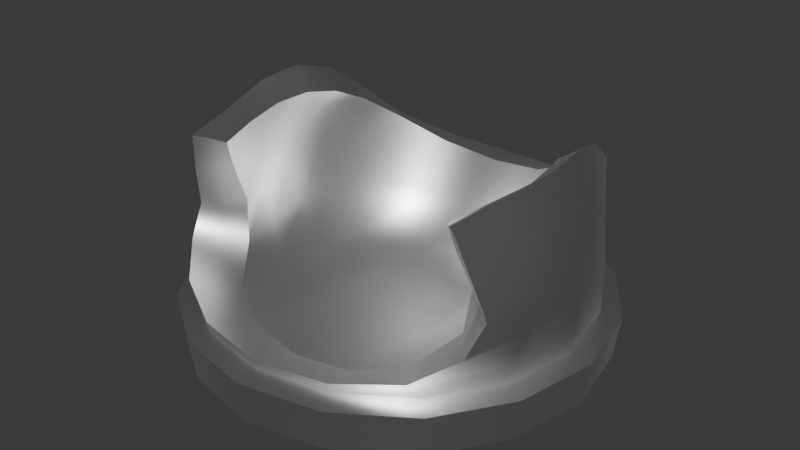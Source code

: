 # Source: shooter_turret_1.blend  (saved by Blender 4.3.34; exported with 4.5.12 LTS)
import bpy
from mathutils import Matrix  # noqa: F401  (used for matrix-valued properties, if any)

bpy.ops.wm.read_factory_settings(use_empty=True)
scene = bpy.context.scene
scene.name = 'Scene'

# ---- collections
col_collection = bpy.data.collections.new('Collection'); scene.collection.children.link(col_collection)

# ---- materials (node trees are filled in below, after node groups)
mat_turret = bpy.data.materials.new('Turret')
mat_turret.use_transparent_shadow = False

# ---- node groups
ng_auto_smooth = bpy.data.node_groups.new('Auto Smooth', 'GeometryNodeTree')
_s = ng_auto_smooth.interface.new_socket(name='Geometry', in_out='OUTPUT', socket_type='NodeSocketGeometry')
_s = ng_auto_smooth.interface.new_socket(name='Geometry', in_out='INPUT', socket_type='NodeSocketGeometry')
_s = ng_auto_smooth.interface.new_socket(name='Angle', in_out='INPUT', socket_type='NodeSocketFloat')
_s.subtype = 'ANGLE'
_s.min_value = 0.0
_s.max_value = 3.142
ng_auto_smooth.is_modifier = True
_N = ng_auto_smooth.nodes; _L = ng_auto_smooth.links
n0 = _N.new('NodeGroupOutput'); n0.name = 'Group Output'; n0.location = (480, -100)
n1 = _N.new('NodeGroupInput'); n1.name = 'Group Input'; n1.location = (-420, -300)
n2 = _N.new('NodeGroupInput'); n2.name = 'Group Input.001'; n2.location = (-60, -100)
n3 = _N.new('GeometryNodeSetShadeSmooth'); n3.name = 'Set Shade Smooth'; n3.location = (120, -100)
n3.domain = 'EDGE'
n4 = _N.new('GeometryNodeSetShadeSmooth'); n4.name = 'Set Shade Smooth.001'; n4.location = (300, -100)
n5 = _N.new('GeometryNodeInputMeshEdgeAngle'); n5.name = 'Edge Angle'; n5.location = (-420, -220)
n6 = _N.new('GeometryNodeInputEdgeSmooth'); n6.name = 'Is Edge Smooth'; n6.location = (-60, -160)
n7 = _N.new('GeometryNodeInputShadeSmooth'); n7.name = 'Is Face Smooth'; n7.location = (-240, -340)
n8 = _N.new('FunctionNodeBooleanMath'); n8.name = 'Boolean Math'; n8.location = (-60, -220)
n9 = _N.new('FunctionNodeCompare'); n9.name = 'Compare'; n9.location = (-240, -180)
n9.operation = 'LESS_EQUAL'
_L.new(n5.outputs[0], n9.inputs[0])
_L.new(n4.outputs[0], n0.inputs[0])
_L.new(n1.outputs[1], n9.inputs[1])
_L.new(n9.outputs[0], n8.inputs[0])
_L.new(n7.outputs[0], n8.inputs[1])
_L.new(n2.outputs[0], n3.inputs[0])
_L.new(n6.outputs[0], n3.inputs[1])
_L.new(n3.outputs[0], n4.inputs[0])
_L.new(n8.outputs[0], n3.inputs[2])
n0.is_active_output = True

# ---- material node trees
mat_turret.use_nodes = True; mat_turret.node_tree.nodes.clear()
_N = mat_turret.node_tree.nodes; _L = mat_turret.node_tree.links
n0 = _N.new('ShaderNodeBsdfPrincipled'); n0.name = 'Principled BSDF'; n0.location = (10, 300)
n0.inputs[1].default_value = 1.0
n0.inputs[2].default_value = 0.4
n1 = _N.new('ShaderNodeOutputMaterial'); n1.name = 'Material Output'; n1.location = (300, 300)
_L.new(n0.outputs[0], n1.inputs[0])
n1.is_active_output = True

# ---- world
world_world = bpy.data.worlds.new('World'); scene.world = world_world
world_world.use_nodes = True; world_world.node_tree.nodes.clear()
_N = world_world.node_tree.nodes; _L = world_world.node_tree.links
n0 = _N.new('ShaderNodeOutputWorld'); n0.name = 'World Output'; n0.location = (300, 300)
n1 = _N.new('ShaderNodeBackground'); n1.name = 'Background'; n1.location = (10, 300)
n1.inputs[0].default_value = (0.05088, 0.05088, 0.05088, 1.0)
_L.new(n1.outputs[0], n0.inputs[0])
n0.is_active_output = True
world_world.color = (0.05088, 0.05088, 0.05088)
world_world.use_sun_shadow = False
world_world.sun_shadow_jitter_overblur = 0.0

# ---- meshes
me_plane_003 = bpy.data.meshes.new('Plane.003')
me_plane_003.from_pydata([(0.0, 4.831e-09, 0.0), (0.0, 0.06992, 0.0005523), (0.05763, 0.05763, 0.0008285), (0.05763, -0.05763, 0.0008285), (0.0, -0.06992, 0.0005523), (0.06992, 1.572e-09, 0.0005523), (-0.05763, 0.05763, 0.0008285), (-0.05763, -0.05763, 0.0008285), (-0.06992, 1.572e-09, 0.0005523), (0.0, 0.06435, 0.02776), (0.0, -0.08998, 0.0251), (0.05172, 0.05172, 0.03771), (0.06403, -0.07001, 0.0341), (0.06465, 0.001186, 0.03161), (-0.05172, 0.05172, 0.03771), (-0.06403, -0.07001, 0.0341), (-0.06465, 0.001186, 0.03161), (0.0, 1.863e-08, 0.01787), (0.0, 0.1212, 0.04182), (0.08568, 0.08568, 0.04498), (0.0824, -0.09359, 0.04379), (0.0, -0.1212, 0.03787), (0.1217, 0.001319, 0.04553), (-0.08568, 0.08568, 0.04498), (-0.0824, -0.09359, 0.04379), (-0.1217, 0.001319, 0.04553), (0.0, 0.1214, 0.07511), (0.07907, 0.09359, 0.09387), (0.1208, 0.004484, 0.08833), (0.1064, -0.06013, 0.07394), (-0.07907, 0.09359, 0.09387), (-0.1208, 0.004484, 0.08833), (-0.1064, -0.06013, 0.07394), (0.0, 0.09672, 0.07906), (0.06392, 0.07428, 0.1012), (0.09309, 0.003863, 0.09072), (0.08422, -0.04269, 0.07678), (-0.06392, 0.07428, 0.1012), (-0.09309, 0.003863, 0.09072), (-0.08422, -0.04269, 0.07678), (0.1058, -0.004928, 0.1375), (0.09336, -0.07289, 0.1255), (0.09795, 0.04747, 0.1335), (-0.1058, -0.004928, 0.1375), (-0.09336, -0.07289, 0.1255), (-0.09795, 0.04747, 0.1335), (0.09191, -0.005538, 0.126), (0.07961, -0.05937, 0.1204), (0.08277, 0.03609, 0.124), (-0.09191, -0.005538, 0.126), (-0.07961, -0.05937, 0.1204), (-0.08277, 0.03609, 0.124), (0.0, 0.1212, 0.03287), (0.08568, 0.08568, 0.03287), (0.08568, -0.08568, 0.03287), (0.0, -0.1212, 0.03287), (0.1212, 0.0, 0.03287), (-0.08568, 0.08568, 0.03287), (-0.08568, -0.08568, 0.03287), (-0.1212, 0.0, 0.03287), (0.0, 0.1302, 0.003314), (0.09206, 0.09206, 0.003314), (0.09206, -0.09206, 0.003314), (0.0, -0.1302, 0.003314), (0.1302, 0.0, 0.003314), (-0.09206, 0.09206, 0.003314), (-0.09206, -0.09206, 0.003314), (-0.1302, 0.0, 0.003314), (0.0, 0.1337, 0.02956), (0.09452, 0.09452, 0.02956), (0.09452, -0.09452, 0.02956), (0.0, -0.1337, 0.02956), (0.1337, 0.0, 0.02956), (-0.09452, 0.09452, 0.02956), (-0.09452, -0.09452, 0.02956), (-0.1337, 0.0, 0.02956), (0.03306, 0.06545, 0.0005996), (0.03306, -0.06545, 0.0005996), (0.06545, -0.03306, 0.0005996), (0.06545, 0.03306, 0.0005996), (0.03586, 3.725e-09, 6.904e-05), (0.0, 0.03586, 6.904e-05), (0.0, -0.03586, 6.904e-05), (-0.03306, 0.06545, 0.0005996), (-0.03306, -0.06545, 0.0005996), (-0.06545, -0.03306, 0.0005996), (-0.06545, 0.03306, 0.0005996), (-0.03586, 3.725e-09, 6.904e-05), (0.04632, 0.1118, 0.043), (0.04591, -0.1128, 0.03861), (0.1132, -0.04371, 0.0445), (0.1119, 0.04648, 0.04584), (-0.04632, 0.1118, 0.043), (-0.04591, -0.1128, 0.03861), (-0.1132, -0.04371, 0.0445), (-0.1119, 0.04648, 0.04584), (0.03521, 0.0001482, 0.01959), (0.0, -0.04535, 0.01911), (-0.03521, 0.0001482, 0.01959), (0.0, 0.03517, 0.01911), (0.03055, 0.06, 0.03018), (0.03433, -0.08383, 0.02623), (0.06299, -0.03532, 0.03098), (0.06004, 0.0307, 0.0331), (-0.03055, 0.06, 0.03018), (-0.03433, -0.08383, 0.02623), (-0.06299, -0.03532, 0.03098), (-0.06004, 0.0307, 0.0331), (0.0, 0.1212, 0.0527), (0.0838, 0.003299, 0.0596), (0.07304, -0.08151, 0.03883), (0.0, -0.1052, 0.03133), (0.08139, -0.04609, 0.05076), (-0.08509, 0.08626, 0.06327), (-0.07304, -0.08151, 0.03883), (-0.1224, 0.003692, 0.06423), (0.04553, 0.113, 0.0795), (0.1172, -0.02951, 0.08221), (0.1101, 0.04443, 0.091), (-0.04553, 0.113, 0.0795), (-0.1172, -0.02951, 0.08221), (-0.1101, 0.04443, 0.091), (0.03638, 0.08999, 0.0853), (0.09021, -0.0209, 0.0849), (0.08544, 0.03398, 0.09375), (-0.03638, 0.08999, 0.0853), (-0.09021, -0.0209, 0.0849), (-0.08544, 0.03398, 0.09375), (0.0, 0.1095, 0.07637), (0.0715, 0.08393, 0.09755), (0.0951, -0.05164, 0.07558), (0.1146, 0.001133, 0.1129), (-0.0715, 0.08393, 0.09755), (-0.0951, -0.05164, 0.07558), (0.09321, 0.07104, 0.1161), (0.08509, 0.08626, 0.06327), (0.1021, -0.07262, 0.05643), (0.05924, 0.06009, 0.06019), (0.0, 0.08354, 0.04877), (-0.05924, 0.06009, 0.06019), (0.1224, 0.003692, 0.06423), (-0.0838, 0.003299, 0.0596), (-0.08139, -0.04609, 0.05076), (-0.1021, -0.07262, 0.05643), (0.0988, -0.03995, 0.131), (0.1038, 0.02314, 0.1402), (-0.0988, -0.03995, 0.131), (-0.1038, 0.02314, 0.1402), (0.08604, -0.03492, 0.1238), (0.0893, 0.01704, 0.127), (-0.08604, -0.03492, 0.1238), (-0.0893, 0.01704, 0.127), (0.09036, 0.04178, 0.1287), (0.08648, -0.06719, 0.124), (0.09883, -0.00525, 0.1318), (-0.09036, 0.04178, 0.1287), (-0.08648, -0.06719, 0.124), (-0.09883, -0.00525, 0.1318), (-0.09321, 0.07104, 0.1161), (-0.07688, 0.05542, 0.1151), (0.07688, 0.05542, 0.1151), (-0.09455, 0.0004023, 0.1119), (-0.08141, -0.05426, 0.1042), (-0.09992, -0.06721, 0.1011), (0.08141, -0.05426, 0.1042), (0.09455, 0.0004023, 0.1119), (0.09992, -0.06721, 0.1011), (-0.1146, 0.001133, 0.1129), (-0.07228, -0.07228, 0.001762), (0.04632, 0.1118, 0.03287), (0.04632, -0.1118, 0.03287), (0.1118, -0.04632, 0.03287), (0.1118, 0.04632, 0.03287), (-0.04632, 0.1118, 0.03287), (-0.04632, -0.1118, 0.03287), (-0.1118, -0.04632, 0.03287), (-0.1118, 0.04632, 0.03287), (-0.08544, -0.08626, 0.036), (0.08568, 0.08568, 0.03626), (0.0, -0.101, 0.001726), (0.04976, 0.1201, 0.003314), (0.04976, -0.1201, 0.003314), (0.1201, -0.04976, 0.003314), (0.1201, 0.04976, 0.003314), (-0.04976, 0.1201, 0.003314), (-0.04976, -0.1201, 0.003314), (-0.1201, -0.04976, 0.003314), (-0.1201, 0.04976, 0.003314), (0.05109, 0.1234, 0.02956), (0.05109, -0.1234, 0.02956), (0.1234, -0.05109, 0.02956), (0.1234, 0.05109, 0.02956), (-0.05109, 0.1234, 0.02956), (-0.05109, -0.1234, 0.02956), (-0.1234, -0.05109, 0.02956), (-0.1234, 0.05109, 0.02956), (-0.09329, -0.09329, 0.01644), (-0.1319, 0.0, 0.01644), (-0.09329, 0.09329, 0.01644), (0.0, 0.1319, 0.01644), (0.1319, 0.0, 0.01644), (0.09329, -0.09329, 0.01644), (0.09329, 0.09329, 0.01644), (0.0, -0.1319, 0.01644), (0.0, -0.1274, 0.03122), (0.0901, -0.0901, 0.03122), (0.1212, 0.0001648, 0.03633), (0.1274, 0.0, 0.03122), (0.07228, -0.07228, 0.001762), (0.0901, 0.0901, 0.03122), (-0.1212, 0.0001648, 0.03633), (0.0, 0.1274, 0.03122), (-0.0901, 0.0901, 0.03122), (0.0, 0.101, 0.001726), (-0.0901, -0.0901, 0.03122), (-0.1274, 0.0, 0.03122), (0.101, 2.328e-10, 0.001726), (-0.07228, 0.07228, 0.001762), (0.08544, -0.08626, 0.036), (-0.08568, 0.08568, 0.03626), (0.0, 0.1212, 0.03587), (0.0, -0.1212, 0.03537), (0.07228, 0.07228, 0.001762), (-0.101, 2.328e-10, 0.001726), (0.03399, 0.03399, 0.0001355), (0.03399, -0.03399, 0.0001355), (-0.03399, 0.03399, 0.0001355), (-0.03399, -0.03399, 0.0001355), (0.03934, -0.09336, 0.001735), (-0.1119, -0.04613, 0.03621), (0.1118, 0.04634, 0.03637), (0.03934, 0.09336, 0.001735), (0.1119, -0.04613, 0.03621), (0.09336, -0.03934, 0.001735), (-0.03934, 0.09336, 0.001735), (-0.1118, 0.04634, 0.03637), (0.03315, -0.04226, 0.02059), (-0.03315, -0.04226, 0.02059), (0.03311, 0.03312, 0.02097), (-0.03311, 0.03312, 0.02097), (-0.03252, 0.07734, 0.05298), (0.03998, -0.09796, 0.03227), (0.07678, 0.03273, 0.06123), (0.09124, -0.05936, 0.0536), (0.04618, 0.112, 0.05658), (-0.03998, -0.09796, 0.03227), (0.08326, -0.02263, 0.05584), (-0.1117, 0.04661, 0.06539), (0.04042, 0.1022, 0.08257), (-0.08997, -0.02551, 0.1063), (0.08504, 0.06323, 0.1156), (-0.04042, 0.1022, 0.08257), (-0.08504, 0.06323, 0.1156), (0.1079, 0.03539, 0.1162), (0.1172, -0.03558, 0.06089), (0.1117, 0.04661, 0.06539), (-0.08326, -0.02263, 0.05584), (-0.04618, 0.112, 0.05658), (-0.09124, -0.05936, 0.0536), (-0.07678, 0.03273, 0.06123), (0.03252, 0.07734, 0.05298), (-0.1172, -0.03558, 0.06089), (0.09242, -0.03792, 0.128), (0.09655, 0.02009, 0.1336), (-0.09242, -0.03792, 0.128), (-0.09655, 0.02009, 0.1336), (-0.09025, -0.06169, 0.104), (0.08997, -0.02551, 0.1063), (0.09025, -0.06169, 0.104), (-0.1098, -0.03241, 0.106), (-0.08906, 0.02738, 0.1143), (0.1098, -0.03241, 0.106), (0.08906, 0.02738, 0.1143), (-0.1079, 0.03539, 0.1162), (0.04625, -0.112, 0.0355), (0.09336, 0.03934, 0.001735), (-0.09336, -0.03934, 0.001735), (-0.04632, 0.1118, 0.03601), (0.04871, -0.1176, 0.03122), (0.1176, -0.04871, 0.03122), (-0.04625, -0.112, 0.0355), (0.1176, 0.04871, 0.03122), (0.04632, 0.1118, 0.03601), (-0.04871, 0.1176, 0.03122), (-0.04871, -0.1176, 0.03122), (-0.1176, -0.04871, 0.03122), (-0.09336, 0.03934, 0.001735), (-0.03934, -0.09336, 0.001735), (-0.1176, 0.04871, 0.03122), (0.04871, 0.1176, 0.03122), (0.05043, -0.1217, 0.01644), (-0.05043, -0.1217, 0.01644), (-0.1217, -0.05043, 0.01644), (-0.1217, 0.05043, 0.01644), (-0.05043, 0.1217, 0.01644), (0.05043, 0.1217, 0.01644), (0.1217, 0.05043, 0.01644), (0.1217, -0.05043, 0.01644)], [], [(2, 79, 224, 76), (79, 5, 80, 224), (224, 80, 0, 81), (76, 224, 81, 1), (3, 77, 225, 78), (77, 4, 82, 225), (225, 82, 0, 80), (78, 225, 80, 5), (6, 83, 226, 86), (83, 1, 81, 226), (226, 81, 0, 87), (86, 226, 87, 8), (7, 85, 227, 84), (85, 8, 87, 227), (227, 87, 0, 82), (84, 227, 82, 4), (62, 181, 228, 208), (181, 63, 179, 228), (228, 179, 4, 77), (208, 228, 77, 3), (59, 175, 229, 210), (175, 58, 177, 229), (229, 177, 24, 94), (210, 229, 94, 25), (56, 172, 230, 206), (172, 53, 178, 230), (230, 178, 19, 91), (206, 230, 91, 22), (60, 180, 231, 213), (180, 61, 222, 231), (231, 222, 2, 76), (213, 231, 76, 1), (54, 171, 232, 218), (171, 56, 206, 232), (232, 206, 22, 90), (218, 232, 90, 20), (64, 182, 233, 216), (182, 62, 208, 233), (233, 208, 3, 78), (216, 233, 78, 5), (65, 184, 234, 217), (184, 60, 213, 234), (234, 213, 1, 83), (217, 234, 83, 6), (57, 176, 235, 219), (176, 59, 210, 235), (235, 210, 25, 95), (219, 235, 95, 23), (13, 96, 236, 102), (96, 17, 97, 236), (236, 97, 10, 101), (102, 236, 101, 12), (17, 98, 237, 97), (98, 16, 106, 237), (237, 106, 15, 105), (97, 237, 105, 10), (11, 100, 238, 103), (100, 9, 99, 238), (238, 99, 17, 96), (103, 238, 96, 13), (9, 104, 239, 99), (104, 14, 107, 239), (239, 107, 16, 98), (99, 239, 98, 17), (14, 104, 240, 139), (104, 9, 138, 240), (240, 138, 33, 125), (139, 240, 125, 37), (12, 101, 241, 110), (101, 10, 111, 241), (241, 111, 21, 89), (110, 241, 89, 20), (11, 103, 242, 137), (103, 13, 109, 242), (242, 109, 35, 124), (137, 242, 124, 34), (12, 110, 243, 112), (110, 20, 136, 243), (243, 136, 29, 130), (112, 243, 130, 36), (19, 88, 244, 135), (88, 18, 108, 244), (244, 108, 26, 116), (135, 244, 116, 27), (10, 105, 245, 111), (105, 15, 114, 245), (245, 114, 24, 93), (111, 245, 93, 21), (13, 102, 246, 109), (102, 12, 112, 246), (246, 112, 36, 123), (109, 246, 123, 35), (23, 95, 247, 113), (95, 25, 115, 247), (247, 115, 31, 121), (113, 247, 121, 30), (33, 122, 248, 128), (122, 34, 129, 248), (248, 129, 27, 116), (128, 248, 116, 26), (39, 126, 249, 162), (126, 38, 161, 249), (249, 161, 49, 150), (162, 249, 150, 50), (27, 129, 250, 134), (129, 34, 160, 250), (250, 160, 48, 152), (134, 250, 152, 42), (37, 125, 251, 132), (125, 33, 128, 251), (251, 128, 26, 119), (132, 251, 119, 30), (37, 132, 252, 159), (132, 30, 158, 252), (252, 158, 45, 155), (159, 252, 155, 51), (28, 118, 253, 131), (118, 27, 134, 253), (253, 134, 42, 145), (131, 253, 145, 40), (20, 90, 254, 136), (90, 22, 140, 254), (254, 140, 28, 117), (136, 254, 117, 29), (22, 91, 255, 140), (91, 19, 135, 255), (255, 135, 27, 118), (140, 255, 118, 28), (15, 106, 256, 142), (106, 16, 141, 256), (256, 141, 38, 126), (142, 256, 126, 39), (18, 92, 257, 108), (92, 23, 113, 257), (257, 113, 30, 119), (108, 257, 119, 26), (24, 114, 258, 143), (114, 15, 142, 258), (258, 142, 39, 133), (143, 258, 133, 32), (16, 107, 259, 141), (107, 14, 139, 259), (259, 139, 37, 127), (141, 259, 127, 38), (9, 100, 260, 138), (100, 11, 137, 260), (260, 137, 34, 122), (138, 260, 122, 33), (25, 94, 261, 115), (94, 24, 143, 261), (261, 143, 32, 120), (115, 261, 120, 31), (46, 148, 262, 154), (148, 47, 153, 262), (262, 153, 41, 144), (154, 262, 144, 40), (48, 149, 263, 152), (149, 46, 154, 263), (263, 154, 40, 145), (152, 263, 145, 42), (50, 150, 264, 156), (150, 49, 157, 264), (264, 157, 43, 146), (156, 264, 146, 44), (49, 151, 265, 157), (151, 51, 155, 265), (265, 155, 45, 147), (157, 265, 147, 43), (32, 133, 266, 163), (133, 39, 162, 266), (266, 162, 50, 156), (163, 266, 156, 44), (35, 123, 267, 165), (123, 36, 164, 267), (267, 164, 47, 148), (165, 267, 148, 46), (36, 130, 268, 164), (130, 29, 166, 268), (268, 166, 41, 153), (164, 268, 153, 47), (31, 120, 269, 167), (120, 32, 163, 269), (269, 163, 44, 146), (167, 269, 146, 43), (38, 127, 270, 161), (127, 37, 159, 270), (270, 159, 51, 151), (161, 270, 151, 49), (29, 117, 271, 166), (117, 28, 131, 271), (271, 131, 40, 144), (166, 271, 144, 41), (34, 124, 272, 160), (124, 35, 165, 272), (272, 165, 46, 149), (160, 272, 149, 48), (30, 121, 273, 158), (121, 31, 167, 273), (273, 167, 43, 147), (158, 273, 147, 45), (55, 170, 274, 221), (170, 54, 218, 274), (274, 218, 20, 89), (221, 274, 89, 21), (61, 183, 275, 222), (183, 64, 216, 275), (275, 216, 5, 79), (222, 275, 79, 2), (66, 186, 276, 168), (186, 67, 223, 276), (276, 223, 8, 85), (168, 276, 85, 7), (52, 173, 277, 220), (173, 57, 219, 277), (277, 219, 23, 92), (220, 277, 92, 18), (54, 170, 278, 205), (170, 55, 204, 278), (278, 204, 71, 189), (205, 278, 189, 70), (56, 171, 279, 207), (171, 54, 205, 279), (279, 205, 70, 190), (207, 279, 190, 72), (58, 174, 280, 177), (174, 55, 221, 280), (280, 221, 21, 93), (177, 280, 93, 24), (53, 172, 281, 209), (172, 56, 207, 281), (281, 207, 72, 191), (209, 281, 191, 69), (53, 169, 282, 178), (169, 52, 220, 282), (282, 220, 18, 88), (178, 282, 88, 19), (57, 173, 283, 212), (173, 52, 211, 283), (283, 211, 68, 192), (212, 283, 192, 73), (55, 174, 284, 204), (174, 58, 214, 284), (284, 214, 74, 193), (204, 284, 193, 71), (58, 175, 285, 214), (175, 59, 215, 285), (285, 215, 75, 194), (214, 285, 194, 74), (67, 187, 286, 223), (187, 65, 217, 286), (286, 217, 6, 86), (223, 286, 86, 8), (63, 185, 287, 179), (185, 66, 168, 287), (287, 168, 7, 84), (179, 287, 84, 4), (59, 176, 288, 215), (176, 57, 212, 288), (288, 212, 73, 195), (215, 288, 195, 75), (52, 169, 289, 211), (169, 53, 209, 289), (289, 209, 69, 188), (211, 289, 188, 68), (63, 181, 290, 203), (181, 62, 201, 290), (290, 201, 70, 189), (203, 290, 189, 71), (63, 203, 291, 185), (203, 71, 193, 291), (291, 193, 74, 196), (185, 291, 196, 66), (66, 196, 292, 186), (196, 74, 194, 292), (292, 194, 75, 197), (186, 292, 197, 67), (67, 197, 293, 187), (197, 75, 195, 293), (293, 195, 73, 198), (187, 293, 198, 65), (65, 198, 294, 184), (198, 73, 192, 294), (294, 192, 68, 199), (184, 294, 199, 60), (61, 180, 295, 202), (180, 60, 199, 295), (295, 199, 68, 188), (202, 295, 188, 69), (64, 183, 296, 200), (183, 61, 202, 296), (296, 202, 69, 191), (200, 296, 191, 72), (62, 182, 297, 201), (182, 64, 200, 297), (297, 200, 72, 190), (201, 297, 190, 70)])
me_plane_003.polygons.foreach_set('use_smooth', [True] * 296)
_k = set([(10, 101), (10, 105), (12, 101), (12, 112), (15, 105), (15, 142), (20, 89), (20, 136), (21, 89), (21, 93), (24, 93), (24, 143), (26, 116), (26, 119), (27, 116), (27, 134), (29, 136), (29, 166), (30, 119), (30, 158), (32, 143), (32, 163), (33, 122), (33, 125), (34, 122), (34, 160), (36, 112), (36, 164), (37, 125), (37, 159), (39, 142), (39, 162), (40, 144), (40, 145), (41, 144), (41, 166), (42, 134), (42, 145), (43, 146), (43, 147), (44, 146), (44, 163), (45, 147), (45, 158), (46, 148), (46, 149), (47, 148), (47, 164), (48, 149), (48, 160), (49, 150), (49, 151), (50, 150), (50, 162), (51, 151), (51, 159), (52, 169), (52, 173), (53, 169), (53, 172), (54, 170), (54, 171), (55, 170), (55, 174), (56, 171), (56, 172), (57, 173), (57, 176), (58, 174), (58, 175), (59, 175), (59, 176), (60, 180), (60, 184), (61, 180), (61, 183), (62, 181), (62, 182), (63, 181), (63, 185), (64, 182), (64, 183), (65, 184), (65, 187), (66, 185), (66, 186), (67, 186), (67, 187), (68, 188), (68, 192), (69, 188), (69, 191), (70, 189), (70, 190), (71, 189), (71, 193), (72, 190), (72, 191), (73, 192), (73, 195), (74, 193), (74, 194), (75, 194), (75, 195)])
me_plane_003.attributes.new('sharp_edge', 'BOOLEAN', 'EDGE').data.foreach_set('value', [ (min(e.vertices), max(e.vertices)) in _k for e in me_plane_003.edges])
_k = {(20, 89): 1.0, (21, 89): 1.0, (24, 93): 1.0, (21, 93): 1.0, (12, 101): 1.0, (10, 101): 1.0, (15, 105): 1.0, (10, 105): 1.0, (12, 112): 1.0, (36, 112): 1.0, (26, 116): 1.0, (27, 116): 1.0, (26, 119): 1.0, (30, 119): 1.0, (33, 122): 1.0, (34, 122): 1.0, (33, 125): 1.0, (37, 125): 1.0, (27, 134): 1.0, (42, 134): 1.0, (20, 136): 1.0, (29, 136): 1.0, (39, 142): 1.0, (15, 142): 1.0, (32, 143): 1.0, (24, 143): 1.0, (40, 144): 1.0, (41, 144): 1.0, (42, 145): 1.0, (40, 145): 1.0, (43, 146): 1.0, (44, 146): 1.0, (45, 147): 1.0, (43, 147): 1.0, (46, 148): 1.0, (47, 148): 1.0, (48, 149): 1.0, (46, 149): 1.0, (49, 150): 1.0, (50, 150): 1.0, (51, 151): 1.0, (49, 151): 1.0, (30, 158): 1.0, (45, 158): 1.0, (51, 159): 1.0, (37, 159): 1.0, (34, 160): 1.0, (48, 160): 1.0, (50, 162): 1.0, (39, 162): 1.0, (44, 163): 1.0, (32, 163): 1.0, (36, 164): 1.0, (47, 164): 1.0, (29, 166): 1.0, (41, 166): 1.0, (52, 169): 1.0, (53, 169): 1.0, (54, 170): 1.0, (55, 170): 1.0, (56, 171): 1.0, (54, 171): 1.0, (53, 172): 1.0, (56, 172): 1.0, (52, 173): 1.0, (57, 173): 1.0, (58, 174): 1.0, (55, 174): 1.0, (59, 175): 1.0, (58, 175): 1.0, (57, 176): 1.0, (59, 176): 1.0, (60, 180): 1.0, (61, 180): 1.0, (62, 181): 1.0, (63, 181): 1.0, (64, 182): 1.0, (62, 182): 1.0, (61, 183): 1.0, (64, 183): 1.0, (60, 184): 1.0, (65, 184): 1.0, (66, 185): 1.0, (63, 185): 1.0, (67, 186): 1.0, (66, 186): 1.0, (65, 187): 1.0, (67, 187): 1.0, (68, 188): 1.0, (69, 188): 1.0, (70, 189): 1.0, (71, 189): 1.0, (72, 190): 1.0, (70, 190): 1.0, (69, 191): 1.0, (72, 191): 1.0, (68, 192): 1.0, (73, 192): 1.0, (74, 193): 1.0, (71, 193): 1.0, (75, 194): 1.0, (74, 194): 1.0, (73, 195): 1.0, (75, 195): 1.0}
me_plane_003.attributes.new('crease_edge', 'FLOAT', 'EDGE').data.foreach_set('value', [_k.get((min(e.vertices), max(e.vertices)), 0.0) for e in me_plane_003.edges])
_uv = me_plane_003.uv_layers.new(name='UVMap')
_uv.uv.foreach_set('vector', [0.0, 0.0, 0.0, 0.0, 0.0, 0.0, 0.0, 0.0, 0.0, 0.0, 0.0, 0.0, 0.0, 0.0, 0.0, 0.0, 0.0, 0.0, 0.0, 0.0, 0.0, 0.0, 0.0, 0.0, 0.0, 0.0, 0.0, 0.0, 0.0, 0.0, 0.0, 0.0, 0.0, 0.0, 0.0, 0.0, 0.0, 0.0, 0.0, 0.0, 0.0, 0.0, 0.0, 0.0, 0.0, 0.0, 0.0, 0.0, 0.0, 0.0, 0.0, 0.0, 0.0, 0.0, 0.0, 0.0, 0.0, 0.0, 0.0, 0.0, 0.0, 0.0, 0.0, 0.0, 0.0, 0.0, 0.0, 0.0, 0.0, 0.0, 0.0, 0.0, 0.0, 0.0, 0.0, 0.0, 0.0, 0.0, 0.0, 0.0, 0.0, 0.0, 0.0, 0.0, 0.0, 0.0, 0.0, 0.0, 0.0, 0.0, 0.0, 0.0, 0.0, 0.0, 0.0, 0.0, 0.0, 0.0, 0.0, 0.0, 0.0, 0.0, 0.0, 0.0, 0.0, 0.0, 0.0, 0.0, 0.0, 0.0, 0.0, 0.0, 0.0, 0.0, 0.0, 0.0, 0.0, 0.0, 0.0, 0.0, 0.0, 0.0, 0.0, 0.0, 0.0, 0.0, 0.0, 0.0, 0.0, 0.0, 0.0, 0.0, 0.0, 0.0, 0.0, 0.0, 0.0, 0.0, 0.0, 0.0, 0.0, 0.0, 0.0, 0.0, 0.0, 0.0, 0.0, 0.0, 0.0, 0.0, 0.0, 0.0, 0.0, 0.0, 0.0, 0.0, 0.0, 0.0, 0.0, 0.0, 0.0, 0.0, 0.0, 0.0, 0.0, 0.0, 0.0, 0.0, 0.0, 0.0, 0.0, 0.0, 0.0, 0.0, 0.0, 0.0, 0.0, 0.0, 0.0, 0.0, 0.0, 0.0, 0.0, 0.0, 0.0, 0.0, 0.0, 0.0, 0.0, 0.0, 0.0, 0.0, 0.0, 0.0, 0.0, 0.0, 0.0, 0.0, 0.0, 0.0, 0.0, 0.0, 0.0, 0.0, 0.0, 0.0, 0.0, 0.0, 0.0, 0.0, 0.0, 0.0, 0.0, 0.0, 0.0, 0.0, 0.0, 0.0, 0.0, 0.0, 0.0, 0.0, 0.0, 0.0, 0.0, 0.0, 0.0, 0.0, 0.0, 0.0, 0.0, 0.0, 0.0, 0.0, 0.0, 0.0, 0.0, 0.0, 0.0, 0.0, 0.0, 0.0, 0.0, 0.0, 0.0, 0.0, 0.0, 0.0, 0.0, 0.0, 0.0, 0.0, 0.0, 0.0, 0.0, 0.0, 0.0, 0.0, 0.0, 0.0, 0.0, 0.0, 0.0, 0.0, 0.0, 0.0, 0.0, 0.0, 0.0, 0.0, 0.0, 0.0, 0.0, 0.0, 0.0, 0.0, 0.0, 0.0, 0.0, 0.0, 0.0, 0.0, 0.0, 0.0, 0.0, 0.0, 0.0, 0.0, 0.0, 0.0, 0.0, 0.0, 0.0, 0.0, 0.0, 0.0, 0.0, 0.0, 0.0, 0.0, 0.0, 0.0, 0.0, 0.0, 0.0, 0.0, 0.0, 0.0, 0.0, 0.0, 0.0, 0.0, 0.0, 0.0, 0.0, 0.0, 0.0, 0.0, 0.0, 0.0, 0.0, 0.0, 0.0, 0.0, 0.0, 0.0, 0.0, 0.0, 0.0, 0.0, 0.0, 0.0, 0.0, 0.0, 0.0, 0.0, 0.0, 0.0, 0.0, 0.0, 0.0, 0.0, 0.0, 0.0, 0.0, 0.0, 0.0, 0.0, 0.0, 0.0, 0.0, 0.0, 0.0, 0.0, 0.0, 0.0, 0.0, 0.0, 0.0, 0.0, 0.0, 0.0, 0.0, 0.0, 0.0, 0.0, 0.0, 0.0, 0.0, 0.0, 0.0, 0.0, 0.0, 0.0, 0.0, 0.0, 0.0, 0.0, 0.0, 0.0, 0.0, 0.0, 0.0, 0.0, 0.0, 0.0, 0.0, 0.0, 0.0, 0.0, 0.0, 0.0, 0.0, 0.0, 0.0, 0.0, 0.0, 0.0, 0.0, 0.0, 0.0, 0.0, 0.0, 0.0, 0.0, 0.0, 0.0, 0.0, 0.0, 0.0, 0.0, 0.0, 0.0, 0.0, 0.0, 0.0, 0.0, 0.0, 0.0, 0.0, 0.0, 0.0, 0.0, 0.0, 0.0, 0.0, 0.0, 0.0, 0.0, 0.0, 0.0, 0.0, 0.0, 0.0, 0.0, 0.0, 0.0, 0.0, 0.0, 0.0, 0.0, 0.0, 0.0, 0.0, 0.0, 0.0, 0.0, 0.0, 0.0, 0.0, 0.0, 0.0, 0.0, 0.0, 0.0, 0.0, 0.0, 0.0, 0.0, 0.0, 0.0, 0.0, 0.0, 0.0, 0.0, 0.0, 0.0, 0.0, 0.0, 0.0, 0.0, 0.0, 0.0, 0.0, 0.0, 0.0, 0.0, 0.0, 0.0, 0.0, 0.0, 0.0, 0.0, 0.0, 0.0, 0.0, 0.0, 0.0, 0.0, 0.0, 0.0, 0.0, 0.0, 0.0, 0.0, 0.0, 0.0, 0.0, 0.0, 0.0, 0.0, 0.0, 0.0, 0.0, 0.0, 0.0, 0.0, 0.0, 0.0, 0.0, 0.0, 0.0, 0.0, 0.0, 0.0, 0.0, 0.0, 0.0, 0.0, 0.0, 0.0, 0.0, 0.0, 0.0, 0.0, 0.0, 0.0, 0.0, 0.0, 0.0, 0.0, 0.0, 0.0, 0.0, 0.0, 0.0, 0.0, 0.0, 0.0, 0.0, 0.0, 0.0, 0.0, 0.0, 0.0, 0.0, 0.0, 0.0, 0.0, 0.0, 0.0, 0.0, 0.0, 0.0, 0.0, 0.0, 0.0, 0.0, 0.0, 0.0, 0.0, 0.0, 0.0, 0.0, 0.0, 0.0, 0.0, 0.0, 0.0, 0.0, 0.0, 0.0, 0.0, 0.0, 0.0, 0.0, 0.0, 0.0, 0.0, 0.0, 0.0, 0.0, 0.0, 0.0, 0.0, 0.0, 0.0, 0.0, 0.0, 0.0, 0.0, 0.0, 0.0, 0.0, 0.0, 0.0, 0.0, 0.0, 0.0, 0.0, 0.0, 0.0, 0.0, 0.0, 0.0, 0.0, 0.0, 0.0, 0.0, 0.0, 0.0, 0.0, 0.0, 0.0, 0.0, 0.0, 0.0, 0.0, 0.0, 0.0, 0.0, 0.0, 0.0, 0.0, 0.0, 0.0, 0.0, 0.0, 0.0, 0.0, 0.0, 0.0, 0.0, 0.0, 0.0, 0.0, 0.0, 0.0, 0.0, 0.0, 0.0, 0.0, 0.0, 0.0, 0.0, 0.0, 0.0, 0.0, 0.0, 0.0, 0.0, 0.0, 0.0, 0.0, 0.0, 0.0, 0.0, 0.0, 0.0, 0.0, 0.0, 0.0, 0.0, 0.0, 0.0, 0.0, 0.0, 0.0, 0.0, 0.0, 0.0, 0.0, 0.0, 0.0, 0.0, 0.0, 0.0, 0.0, 0.0, 0.0, 0.0, 0.0, 0.0, 0.0, 0.0, 0.0, 0.0, 0.0, 0.0, 0.0, 0.0, 0.0, 0.0, 0.0, 0.0, 0.0, 0.0, 0.0, 0.0, 0.0, 0.0, 0.0, 0.0, 0.0, 0.0, 0.0, 0.0, 0.0, 0.0, 0.0, 0.0, 0.0, 0.0, 0.0, 0.0, 0.0, 0.0, 0.0, 0.0, 0.0, 0.0, 0.0, 0.0, 0.0, 0.0, 0.0, 0.0, 0.0, 0.0, 0.0, 0.0, 0.0, 0.0, 0.0, 0.0, 0.0, 0.0, 0.0, 0.0, 0.0, 0.0, 0.0, 0.0, 0.0, 0.0, 0.0, 0.0, 0.0, 0.0, 0.0, 0.0, 0.0, 0.0, 0.0, 0.0, 0.0, 0.0, 0.0, 0.0, 0.0, 0.0, 0.0, 0.0, 0.0, 0.0, 0.0, 0.0, 0.0, 0.0, 0.0, 0.0, 0.0, 0.0, 0.0, 0.0, 0.0, 0.0, 0.0, 0.0, 0.0, 0.0, 0.0, 0.0, 0.0, 0.0, 0.0, 0.0, 0.0, 0.0, 0.0, 0.0, 0.0, 0.0, 0.0, 0.0, 0.0, 0.0, 0.0, 0.0, 0.0, 0.0, 0.0, 0.0, 0.0, 0.0, 0.0, 0.0, 0.0, 0.0, 0.0, 0.0, 0.0, 0.0, 0.0, 0.0, 0.0, 0.0, 0.0, 0.0, 0.0, 0.0, 0.0, 0.0, 0.0, 0.0, 0.0, 0.0, 0.0, 0.0, 0.0, 0.0, 0.0, 0.0, 0.0, 0.0, 0.0, 0.0, 0.0, 0.0, 0.0, 0.0, 0.0, 0.0, 0.0, 0.0, 0.0, 0.0, 0.0, 0.0, 0.0, 0.0, 0.0, 0.0, 0.0, 0.0, 0.0, 0.0, 0.0, 0.0, 0.0, 0.0, 0.0, 0.0, 0.0, 0.0, 0.0, 0.0, 0.0, 0.0, 0.0, 0.0, 0.0, 0.0, 0.0, 0.0, 0.0, 0.0, 0.0, 0.0, 0.0, 0.0, 0.0, 0.0, 0.0, 0.0, 0.0, 0.0, 0.0, 0.0, 0.0, 0.0, 0.0, 0.0, 0.0, 0.0, 0.0, 0.0, 0.0, 0.0, 0.0, 0.0, 0.0, 0.0, 0.0, 0.0, 0.0, 0.0, 0.0, 0.0, 0.0, 0.0, 0.0, 0.0, 0.0, 0.0, 0.0, 0.0, 0.0, 0.0, 0.0, 0.0, 0.0, 0.0, 0.0, 0.0, 0.0, 0.0, 0.0, 0.0, 0.0, 0.0, 0.0, 0.0, 0.0, 0.0, 0.0, 0.0, 0.0, 0.0, 0.0, 0.0, 0.0, 0.0, 0.0, 0.0, 0.0, 0.0, 0.0, 0.0, 0.0, 0.0, 0.0, 0.0, 0.0, 0.0, 0.0, 0.0, 0.0, 0.0, 0.0, 0.0, 0.0, 0.0, 0.0, 0.0, 0.0, 0.0, 0.0, 0.0, 0.0, 0.0, 0.0, 0.0, 0.0, 0.0, 0.0, 0.0, 0.0, 0.0, 0.0, 0.0, 0.0, 0.0, 0.0, 0.0, 0.0, 0.0, 0.0, 0.0, 0.0, 0.0, 0.0, 0.0, 0.0, 0.0, 0.0, 0.0, 0.0, 0.0, 0.0, 0.0, 0.0, 0.0, 0.0, 0.0, 0.0, 0.0, 0.0, 0.0, 0.0, 0.0, 0.0, 0.0, 0.0, 0.0, 0.0, 0.0, 0.0, 0.0, 0.0, 0.0, 0.0, 0.0, 0.0, 0.0, 0.0, 0.0, 0.0, 0.0, 0.0, 0.0, 0.0, 0.0, 0.0, 0.0, 0.0, 0.0, 0.0, 0.0, 0.0, 0.0, 0.0, 0.0, 0.0, 0.0, 0.0, 0.0, 0.0, 0.0, 0.0, 0.0, 0.0, 0.0, 0.0, 0.0, 0.0, 0.0, 0.0, 0.0, 0.0, 0.0, 0.0, 0.0, 0.0, 0.0, 0.0, 0.0, 0.0, 0.0, 0.0, 0.0, 0.0, 0.0, 0.0, 0.0, 0.0, 0.0, 0.0, 0.0, 0.0, 0.0, 0.0, 0.0, 0.0, 0.0, 0.0, 0.0, 0.0, 0.0, 0.0, 0.0, 0.0, 0.0, 0.0, 0.0, 0.0, 0.0, 0.0, 0.0, 0.0, 0.0, 0.0, 0.0, 0.0, 0.0, 0.0, 0.0, 0.0, 0.0, 0.0, 0.0, 0.0, 0.0, 0.0, 0.0, 0.0, 0.0, 0.0, 0.0, 0.0, 0.0, 0.0, 0.0, 0.0, 0.0, 0.0, 0.0, 0.0, 0.0, 0.0, 0.0, 0.0, 0.0, 0.0, 0.0, 0.0, 0.0, 0.0, 0.0, 0.0, 0.0, 0.0, 0.0, 0.0, 0.0, 0.0, 0.0, 0.0, 0.0, 0.0, 0.0, 0.0, 0.0, 0.0, 0.0, 0.0, 0.0, 0.0, 0.0, 0.0, 0.0, 0.0, 0.0, 0.0, 0.0, 0.0, 0.0, 0.0, 0.0, 0.0, 0.0, 0.0, 0.0, 0.0, 0.0, 0.0, 0.0, 0.0, 0.0, 0.0, 0.0, 0.0, 0.0, 0.0, 0.0, 0.0, 0.0, 0.0, 0.0, 0.0, 0.0, 0.0, 0.0, 0.0, 0.0, 0.0, 0.0, 0.0, 0.0, 0.0, 0.0, 0.0, 0.0, 0.0, 0.0, 0.0, 0.0, 0.0, 0.0, 0.0, 0.0, 0.0, 0.0, 0.0, 0.0, 0.0, 0.0, 0.0, 0.0, 0.0, 0.0, 0.0, 0.0, 0.0, 0.0, 0.0, 0.0, 0.0, 0.0, 0.0, 0.0, 0.0, 0.0, 0.0, 0.0, 0.0, 0.0, 0.0, 0.0, 0.0, 0.0, 0.0, 0.0, 0.0, 0.0, 0.0, 0.0, 0.0, 0.0, 0.0, 0.0, 0.0, 0.0, 0.0, 0.0, 0.0, 0.0, 0.0, 0.0, 0.0, 0.0, 0.0, 0.0, 0.0, 0.0, 0.0, 0.0, 0.0, 0.0, 0.0, 0.0, 0.0, 0.0, 0.0, 0.0, 0.0, 0.0, 0.0, 0.0, 0.0, 0.0, 0.0, 0.0, 0.0, 0.0, 0.0, 0.0, 0.0, 0.0, 0.0, 0.0, 0.0, 0.0, 0.0, 0.0, 0.0, 0.0, 0.0, 0.0, 0.0, 0.0, 0.0, 0.0, 0.0, 0.0, 0.0, 0.0, 0.0, 0.0, 0.0, 0.0, 0.0, 0.0, 0.0, 0.0, 0.0, 0.0, 0.0, 0.0, 0.0, 0.0, 0.0, 0.0, 0.0, 0.0, 0.0, 0.0, 0.0, 0.0, 0.0, 0.0, 0.0, 0.0, 0.0, 0.0, 0.0, 0.0, 0.0, 0.0, 0.0, 0.0, 0.0, 0.0, 0.0, 0.0, 0.0, 0.0, 0.0, 0.0, 0.0, 0.0, 0.0, 0.0, 0.0, 0.0, 0.0, 0.0, 0.0, 0.0, 0.0, 0.0, 0.0, 0.0, 0.0, 0.0, 0.0, 0.0, 0.0, 0.0, 0.0, 0.0, 0.0, 0.0, 0.0, 0.0, 0.0, 0.0, 0.0, 0.0, 0.0, 0.0, 0.0, 0.0, 0.0, 0.0, 0.0, 0.0, 0.0, 0.0, 0.0, 0.0, 0.0, 0.0, 0.0, 0.0, 0.0, 0.0, 0.0, 0.0, 0.0, 0.0, 0.0, 0.0, 0.0, 0.0, 0.0, 0.0, 0.0, 0.0, 0.0, 0.0, 0.0, 0.0, 0.0, 0.0, 0.0, 0.0, 0.0, 0.0, 0.0, 0.0, 0.0, 0.0, 0.0, 0.0, 0.0, 0.0, 0.0, 0.0, 0.0, 0.0, 0.0, 0.0, 0.0, 0.0, 0.0, 0.0, 0.0, 0.0, 0.0, 0.0, 0.0, 0.0, 0.0, 0.0, 0.0, 0.0, 0.0, 0.0, 0.0, 0.0, 0.0, 0.0, 0.0, 0.0, 0.0, 0.0, 0.0, 0.0, 0.0, 0.0, 0.0, 0.0, 0.0, 0.0, 0.0, 0.0, 0.0, 0.0, 0.0, 0.0, 0.0, 0.0, 0.0, 0.0, 0.0, 0.0, 0.0, 0.0, 0.0, 0.0, 0.0, 0.0, 0.0, 0.0, 0.0, 0.0, 0.0, 0.0, 0.0, 0.0, 0.0, 0.0, 0.0, 0.0, 0.0, 0.0, 0.0, 0.0, 0.0, 0.0, 0.0, 0.0, 0.0, 0.0, 0.0, 0.0, 0.0, 0.0, 0.0, 0.0, 0.0, 0.0, 0.0, 0.0, 0.0, 0.0, 0.0, 0.0, 0.0, 0.0, 0.0, 0.0, 0.0, 0.0, 0.0, 0.0, 0.0, 0.0, 0.0, 0.0, 0.0, 0.0, 0.0, 0.0, 0.0, 0.0, 0.0, 0.0, 0.0, 0.0, 0.0, 0.0, 0.0, 0.0, 0.0, 0.0, 0.0, 0.0, 0.0, 0.0, 0.0, 0.0, 0.0, 0.0, 0.0, 0.0, 0.0, 0.0, 0.0, 0.0, 0.0, 0.0, 0.0, 0.0, 0.0, 0.0, 0.0, 0.0, 0.0, 0.0, 0.0, 0.0, 0.0, 0.0, 0.0, 0.0, 0.0, 0.0, 0.0, 0.0, 0.0, 0.0, 0.0, 0.0, 0.0, 0.0, 0.0, 0.0, 0.0, 0.0, 0.0, 0.0, 0.0, 0.0, 0.0, 0.0, 0.0, 0.0, 0.0, 0.0, 0.0, 0.0, 0.0, 0.0, 0.0, 0.0, 0.0, 0.0, 0.0, 0.0, 0.0, 0.0, 0.0, 0.0, 0.0, 0.0, 0.0, 0.0, 0.0, 0.0, 0.0, 0.0, 0.0, 0.0, 0.0, 0.0, 0.0, 0.0, 0.0, 0.0, 0.0, 0.0, 0.0, 0.0, 0.0, 0.0, 0.0, 0.0, 0.0, 0.0, 0.0, 0.0, 0.0, 0.0, 0.0, 0.0, 0.0, 0.0, 0.0, 0.0, 0.0, 0.0, 0.0, 0.0, 0.0, 0.0, 0.0, 0.0, 0.0, 0.0, 0.0, 0.0, 0.0, 0.0, 0.0, 0.0, 0.0, 0.0, 0.0, 0.0, 0.0, 0.0, 0.0, 0.0, 0.0, 0.0, 0.0, 0.0, 0.0, 0.0, 0.0, 0.0, 0.0, 0.0, 0.0, 0.0, 0.0, 0.0, 0.0, 0.0, 0.0, 0.0, 0.0, 0.0, 0.0, 0.0, 0.0, 0.0, 0.0, 0.0, 0.0, 0.0, 0.0, 0.0, 0.0, 0.0, 0.0, 0.0, 0.0, 0.0, 0.0, 0.0, 0.0, 0.0, 0.0, 0.0, 0.0, 0.0, 0.0, 0.0, 0.0, 0.0, 0.0, 0.0, 0.0, 0.0, 0.0, 0.0, 0.0, 0.0, 0.0, 0.0, 0.0, 0.0, 0.0, 0.0, 0.0, 0.0, 0.0, 0.0, 0.0, 0.0, 0.0, 0.0, 0.0, 0.0, 0.0, 0.0, 0.0, 0.0, 0.0, 0.0, 0.0, 0.0, 0.0, 0.0, 0.0, 0.0, 0.0, 0.0, 0.0, 0.0, 0.0, 0.0, 0.0, 0.0, 0.0, 0.0, 0.0, 0.0, 0.0, 0.0, 0.0, 0.0, 0.0, 0.0, 0.0, 0.0, 0.0, 0.0, 0.0, 0.0, 0.0, 0.0, 0.0, 0.0, 0.0, 0.0, 0.0, 0.0, 0.0, 0.0, 0.0, 0.0, 0.0, 0.0, 0.0, 0.0, 0.0, 0.0, 0.0, 0.0, 0.0, 0.0, 0.0, 0.0, 0.0, 0.0, 0.0, 0.0, 0.0, 0.0, 0.0, 0.0, 0.0, 0.0, 0.0, 0.0, 0.0, 0.0, 0.0, 0.0, 0.0, 0.0, 0.0, 0.0, 0.0, 0.0, 0.0, 0.0, 0.0, 0.0, 0.0, 0.0, 0.0, 0.0, 0.0, 0.0, 0.0, 0.0, 0.0, 0.0, 0.0, 0.0, 0.0, 0.0, 0.0, 0.0, 0.0, 0.0, 0.0, 0.0, 0.0, 0.0, 0.0, 0.0, 0.0, 0.0, 0.0, 0.0, 0.0, 0.0, 0.0, 0.0, 0.0, 0.0, 0.0, 0.0, 0.0, 0.0, 0.0, 0.0, 0.0, 0.0, 0.0, 0.0, 0.0, 0.0, 0.0, 0.0, 0.0, 0.0, 0.0, 0.0, 0.0, 0.0, 0.0, 0.0, 0.0, 0.0, 0.0, 0.0, 0.0, 0.0, 0.0, 0.0, 0.0, 0.0, 0.0, 0.0, 0.0, 0.0, 0.0, 0.0, 0.0, 0.0, 0.0, 0.0, 0.0, 0.0, 0.0, 0.0, 0.0, 0.0, 0.0, 0.0, 0.0, 0.0, 0.0, 0.0, 0.0, 0.0, 0.0, 0.0, 0.0, 0.0, 0.0, 0.0, 0.0, 0.0, 0.0, 0.0, 0.0, 0.0, 0.0, 0.0, 0.0, 0.0, 0.0, 0.0, 0.0, 0.0, 0.0, 0.0, 0.0, 0.0, 0.0, 0.0, 0.0, 0.0, 0.0, 0.0, 0.0, 0.0, 0.0, 0.0, 0.0, 0.0, 0.0, 0.0, 0.0, 0.0, 0.0, 0.0, 0.0, 0.0, 0.0, 0.0, 0.0, 0.0, 0.0, 0.0, 0.0, 0.0, 0.0, 0.0, 0.0, 0.0, 0.0, 0.0, 0.0, 0.0, 0.0, 0.0, 0.0, 0.0, 0.0, 0.0, 0.0, 0.0, 0.0, 0.0, 0.0, 0.0, 0.0, 0.0, 0.0, 0.0, 0.0, 0.0, 0.0, 0.0, 0.0, 0.0, 0.0, 0.0, 0.0, 0.0, 0.0, 0.0, 0.0, 0.0, 0.0, 0.0, 0.0, 0.0, 0.0, 0.0, 0.0, 0.0, 0.0, 0.0, 0.0, 0.0, 0.0, 0.0, 0.0, 0.0, 0.0, 0.0, 0.0, 0.0, 0.0, 0.0, 0.0, 0.0, 0.0, 0.0, 0.0, 0.0, 0.0, 0.0, 0.0, 0.0, 0.0, 0.0, 0.0, 0.0, 0.0, 0.0, 0.0, 0.0, 0.0, 0.0, 0.0, 0.0, 0.0, 0.0, 0.0, 0.0, 0.0, 0.0, 0.0, 0.0, 0.0, 0.0, 0.0, 0.0, 0.0, 0.0, 0.0, 0.0, 0.0, 0.0, 0.0, 0.0, 0.0, 0.0, 0.0, 0.0, 0.0, 0.0, 0.0, 0.0, 0.0, 0.0, 0.0, 0.0, 0.0, 0.0, 0.0, 0.0, 0.0, 0.0, 0.0, 0.0, 0.0, 0.0, 0.0, 0.0, 0.0, 0.0, 0.0, 0.0, 0.0, 0.0, 0.0, 0.0, 0.0, 0.0, 0.0, 0.0, 0.0, 0.0, 0.0, 0.0, 0.0, 0.0, 0.0, 0.0, 0.0, 0.0, 0.0, 0.0, 0.0, 0.0, 0.0, 0.0, 0.0, 0.0, 0.0, 0.0, 0.0, 0.0, 0.0, 0.0, 0.0, 0.0, 0.0, 0.0, 0.0, 0.0, 0.0, 0.0, 0.0, 0.0, 0.0, 0.0, 0.0, 0.0, 0.0, 0.0, 0.0, 0.0, 0.0, 0.0, 0.0, 0.0, 0.0, 0.0, 0.0, 0.0, 0.0, 0.0, 0.0, 0.0, 0.0, 0.0, 0.0, 0.0, 0.0, 0.0, 0.0, 0.0, 0.0, 0.0, 0.0, 0.0, 0.0, 0.0, 0.0, 0.0, 0.0, 0.0, 0.0, 0.0, 0.0, 0.0, 0.0, 0.0, 0.0, 0.0, 0.0, 0.0, 0.0, 0.0, 0.0, 0.0, 0.0, 0.0, 0.0, 0.0, 0.0, 0.0, 0.0, 0.0, 0.0, 0.0, 0.0, 0.0, 0.0, 0.0, 0.0, 0.0, 0.0, 0.0, 0.0, 0.0, 0.0, 0.0, 0.0, 0.0, 0.0, 0.0, 0.0, 0.0, 0.0, 0.0, 0.0, 0.0, 0.0, 0.0, 0.0, 0.0, 0.0, 0.0, 0.0, 0.0, 0.0, 0.0, 0.0, 0.0, 0.0, 0.0, 0.0, 0.0, 0.0, 0.0, 0.0, 0.0, 0.0, 0.0, 0.0, 0.0, 0.0, 0.0, 0.0, 0.0, 0.0, 0.0, 0.0, 0.0, 0.0, 0.0, 0.0, 0.0, 0.0, 0.0, 0.0, 0.0, 0.0, 0.0, 0.0, 0.0, 0.0, 0.0, 0.0, 0.0, 0.0, 0.0, 0.0, 0.0, 0.0, 0.0, 0.0, 0.0, 0.0, 0.0, 0.0, 0.0, 0.0, 0.0, 0.0, 0.0, 0.0, 0.0, 0.0, 0.0, 0.0, 0.0, 0.0, 0.0, 0.0, 0.0, 0.0, 0.0, 0.0, 0.0, 0.0, 0.0, 0.0, 0.0, 0.0, 0.0, 0.0, 0.0, 0.0, 0.0, 0.0, 0.0, 0.0, 0.0, 0.0, 0.0, 0.0, 0.0, 0.0, 0.0, 0.0, 0.0, 0.0, 0.0, 0.0, 0.0, 0.0, 0.0, 0.0, 0.0, 0.0, 0.0, 0.0, 0.0, 0.0, 0.0, 0.0, 0.0, 0.0, 0.0, 0.0, 0.0, 0.0, 0.0, 0.0, 0.0, 0.0, 0.0, 0.0, 0.0, 0.0, 0.0, 0.0, 0.0, 0.0, 0.0, 0.0, 0.0, 0.0])
me_plane_003.materials.append(mat_turret)
me_plane_003.use_mirror_x = True
me_plane_003.update()

# ---- objects
ob_shooterturretbase = bpy.data.objects.new('ShooterTurretBase', me_plane_003)
ob_weaponposition = bpy.data.objects.new('WeaponPosition', None)

# ---- transforms, parenting, visibility, modifiers, constraints
ob_shooterturretbase.location = (0.0, 0.0, 0.0)
ob_shooterturretbase.use_mesh_mirror_x = True
_m = ob_shooterturretbase.modifiers.new('Auto Smooth', 'NODES')
_m.node_group = ng_auto_smooth
_gi = [s.identifier for s in ng_auto_smooth.interface.items_tree if s.item_type == 'SOCKET' and s.in_out == 'INPUT']
_m[_gi[1]] = 1.309  # Angle
_m.show_group_selector = False
ob_weaponposition.parent = ob_shooterturretbase
ob_weaponposition.location = (0.0, 0.0, 0.1)
ob_weaponposition.empty_display_type = 'SPHERE'
ob_weaponposition.empty_display_size = 0.1

# ---- collection membership
col_collection.objects.link(ob_shooterturretbase)
col_collection.objects.link(ob_weaponposition)

# ---- scene / render settings (as saved in the file)
scene.frame_start = 1; scene.frame_end = 250; scene.frame_set(1)
scene.render.engine = 'BLENDER_EEVEE_NEXT'
scene.cycles.sampling_pattern = 'TABULATED_SOBOL'
scene.eevee.ray_tracing_options.trace_max_roughness = 0.0
bpy.context.view_layer.update()

# ---- added for rendering (the .blend has no active camera and no usable light): camera, sun
cam_auto = bpy.data.cameras.new('AutoCamera')
cam_auto.lens = 50.0
cam_auto.sensor_width = 36.0
cam_auto.clip_end = 1000.0
ob_auto_camera = bpy.data.objects.new('AutoCamera', cam_auto)
scene.collection.objects.link(ob_auto_camera)
ob_auto_camera.location = (0.373089, -0.447707, 0.368578)
ob_auto_camera.rotation_euler = (1.09748, -7.21219e-08, 0.694738)
scene.camera = ob_auto_camera
light_auto_sun = bpy.data.lights.new('AutoSun', 'SUN')
light_auto_sun.energy = 3.0
light_auto_sun.angle = 0.0523599
ob_auto_sun = bpy.data.objects.new('AutoSun', light_auto_sun)
scene.collection.objects.link(ob_auto_sun)
ob_auto_sun.rotation_euler = (0.872665, 0.174533, 0.523599)
bpy.context.view_layer.update()
